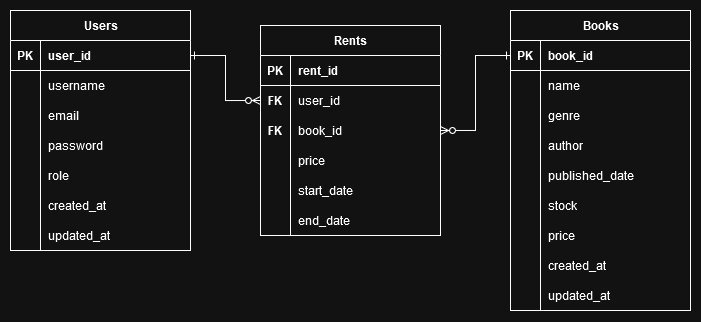

The diagram above was exported from draw.io. Its source (the exported page's mxGraphModel, read from the mxfile embedded in the PNG):
<mxGraphModel dx="989" dy="539" grid="1" gridSize="10" guides="1" tooltips="1" connect="1" arrows="1" fold="1" page="1" pageScale="1" pageWidth="850" pageHeight="1100" math="0" shadow="0">
  <root>
    <mxCell id="0" />
    <mxCell id="1" parent="0" />
    <mxCell id="2" value="Users" style="shape=table;startSize=30;container=1;collapsible=1;childLayout=tableLayout;fixedRows=1;rowLines=0;fontStyle=1;align=center;resizeLast=1;html=1;" vertex="1" parent="1">
      <mxGeometry x="100" y="780" width="180" height="240" as="geometry" />
    </mxCell>
    <mxCell id="3" value="" style="shape=tableRow;horizontal=0;startSize=0;swimlaneHead=0;swimlaneBody=0;fillColor=none;collapsible=0;dropTarget=0;points=[[0,0.5],[1,0.5]];portConstraint=eastwest;top=0;left=0;right=0;bottom=1;" vertex="1" parent="2">
      <mxGeometry y="30" width="180" height="30" as="geometry" />
    </mxCell>
    <mxCell id="4" value="PK" style="shape=partialRectangle;connectable=0;fillColor=none;top=0;left=0;bottom=0;right=0;fontStyle=1;overflow=hidden;whiteSpace=wrap;html=1;" vertex="1" parent="3">
      <mxGeometry width="30" height="30" as="geometry">
        <mxRectangle width="30" height="30" as="alternateBounds" />
      </mxGeometry>
    </mxCell>
    <mxCell id="5" value="user_id" style="shape=partialRectangle;connectable=0;fillColor=none;top=0;left=0;bottom=0;right=0;align=left;spacingLeft=6;fontStyle=1;overflow=hidden;whiteSpace=wrap;html=1;" vertex="1" parent="3">
      <mxGeometry x="30" width="150" height="30" as="geometry">
        <mxRectangle width="150" height="30" as="alternateBounds" />
      </mxGeometry>
    </mxCell>
    <mxCell id="6" value="" style="shape=tableRow;horizontal=0;startSize=0;swimlaneHead=0;swimlaneBody=0;fillColor=none;collapsible=0;dropTarget=0;points=[[0,0.5],[1,0.5]];portConstraint=eastwest;top=0;left=0;right=0;bottom=0;" vertex="1" parent="2">
      <mxGeometry y="60" width="180" height="30" as="geometry" />
    </mxCell>
    <mxCell id="7" value="" style="shape=partialRectangle;connectable=0;fillColor=none;top=0;left=0;bottom=0;right=0;editable=1;overflow=hidden;whiteSpace=wrap;html=1;" vertex="1" parent="6">
      <mxGeometry width="30" height="30" as="geometry">
        <mxRectangle width="30" height="30" as="alternateBounds" />
      </mxGeometry>
    </mxCell>
    <mxCell id="8" value="username" style="shape=partialRectangle;connectable=0;fillColor=none;top=0;left=0;bottom=0;right=0;align=left;spacingLeft=6;overflow=hidden;whiteSpace=wrap;html=1;" vertex="1" parent="6">
      <mxGeometry x="30" width="150" height="30" as="geometry">
        <mxRectangle width="150" height="30" as="alternateBounds" />
      </mxGeometry>
    </mxCell>
    <mxCell id="9" value="" style="shape=tableRow;horizontal=0;startSize=0;swimlaneHead=0;swimlaneBody=0;fillColor=none;collapsible=0;dropTarget=0;points=[[0,0.5],[1,0.5]];portConstraint=eastwest;top=0;left=0;right=0;bottom=0;" vertex="1" parent="2">
      <mxGeometry y="90" width="180" height="30" as="geometry" />
    </mxCell>
    <mxCell id="10" value="" style="shape=partialRectangle;connectable=0;fillColor=none;top=0;left=0;bottom=0;right=0;editable=1;overflow=hidden;whiteSpace=wrap;html=1;" vertex="1" parent="9">
      <mxGeometry width="30" height="30" as="geometry">
        <mxRectangle width="30" height="30" as="alternateBounds" />
      </mxGeometry>
    </mxCell>
    <mxCell id="11" value="email" style="shape=partialRectangle;connectable=0;fillColor=none;top=0;left=0;bottom=0;right=0;align=left;spacingLeft=6;overflow=hidden;whiteSpace=wrap;html=1;" vertex="1" parent="9">
      <mxGeometry x="30" width="150" height="30" as="geometry">
        <mxRectangle width="150" height="30" as="alternateBounds" />
      </mxGeometry>
    </mxCell>
    <mxCell id="12" value="" style="shape=tableRow;horizontal=0;startSize=0;swimlaneHead=0;swimlaneBody=0;fillColor=none;collapsible=0;dropTarget=0;points=[[0,0.5],[1,0.5]];portConstraint=eastwest;top=0;left=0;right=0;bottom=0;" vertex="1" parent="2">
      <mxGeometry y="120" width="180" height="30" as="geometry" />
    </mxCell>
    <mxCell id="13" value="" style="shape=partialRectangle;connectable=0;fillColor=none;top=0;left=0;bottom=0;right=0;editable=1;overflow=hidden;whiteSpace=wrap;html=1;" vertex="1" parent="12">
      <mxGeometry width="30" height="30" as="geometry">
        <mxRectangle width="30" height="30" as="alternateBounds" />
      </mxGeometry>
    </mxCell>
    <mxCell id="14" value="password" style="shape=partialRectangle;connectable=0;fillColor=none;top=0;left=0;bottom=0;right=0;align=left;spacingLeft=6;overflow=hidden;whiteSpace=wrap;html=1;" vertex="1" parent="12">
      <mxGeometry x="30" width="150" height="30" as="geometry">
        <mxRectangle width="150" height="30" as="alternateBounds" />
      </mxGeometry>
    </mxCell>
    <mxCell id="15" value="" style="shape=tableRow;horizontal=0;startSize=0;swimlaneHead=0;swimlaneBody=0;fillColor=none;collapsible=0;dropTarget=0;points=[[0,0.5],[1,0.5]];portConstraint=eastwest;top=0;left=0;right=0;bottom=0;" vertex="1" parent="2">
      <mxGeometry y="150" width="180" height="30" as="geometry" />
    </mxCell>
    <mxCell id="16" value="" style="shape=partialRectangle;connectable=0;fillColor=none;top=0;left=0;bottom=0;right=0;editable=1;overflow=hidden;whiteSpace=wrap;html=1;" vertex="1" parent="15">
      <mxGeometry width="30" height="30" as="geometry">
        <mxRectangle width="30" height="30" as="alternateBounds" />
      </mxGeometry>
    </mxCell>
    <mxCell id="17" value="role" style="shape=partialRectangle;connectable=0;fillColor=none;top=0;left=0;bottom=0;right=0;align=left;spacingLeft=6;overflow=hidden;whiteSpace=wrap;html=1;" vertex="1" parent="15">
      <mxGeometry x="30" width="150" height="30" as="geometry">
        <mxRectangle width="150" height="30" as="alternateBounds" />
      </mxGeometry>
    </mxCell>
    <mxCell id="18" value="" style="shape=tableRow;horizontal=0;startSize=0;swimlaneHead=0;swimlaneBody=0;fillColor=none;collapsible=0;dropTarget=0;points=[[0,0.5],[1,0.5]];portConstraint=eastwest;top=0;left=0;right=0;bottom=0;" vertex="1" parent="2">
      <mxGeometry y="180" width="180" height="30" as="geometry" />
    </mxCell>
    <mxCell id="19" value="" style="shape=partialRectangle;connectable=0;fillColor=none;top=0;left=0;bottom=0;right=0;editable=1;overflow=hidden;whiteSpace=wrap;html=1;" vertex="1" parent="18">
      <mxGeometry width="30" height="30" as="geometry">
        <mxRectangle width="30" height="30" as="alternateBounds" />
      </mxGeometry>
    </mxCell>
    <mxCell id="20" value="created_at" style="shape=partialRectangle;connectable=0;fillColor=none;top=0;left=0;bottom=0;right=0;align=left;spacingLeft=6;overflow=hidden;whiteSpace=wrap;html=1;" vertex="1" parent="18">
      <mxGeometry x="30" width="150" height="30" as="geometry">
        <mxRectangle width="150" height="30" as="alternateBounds" />
      </mxGeometry>
    </mxCell>
    <mxCell id="21" value="" style="shape=tableRow;horizontal=0;startSize=0;swimlaneHead=0;swimlaneBody=0;fillColor=none;collapsible=0;dropTarget=0;points=[[0,0.5],[1,0.5]];portConstraint=eastwest;top=0;left=0;right=0;bottom=0;" vertex="1" parent="2">
      <mxGeometry y="210" width="180" height="30" as="geometry" />
    </mxCell>
    <mxCell id="22" value="" style="shape=partialRectangle;connectable=0;fillColor=none;top=0;left=0;bottom=0;right=0;editable=1;overflow=hidden;whiteSpace=wrap;html=1;" vertex="1" parent="21">
      <mxGeometry width="30" height="30" as="geometry">
        <mxRectangle width="30" height="30" as="alternateBounds" />
      </mxGeometry>
    </mxCell>
    <mxCell id="23" value="updated_at" style="shape=partialRectangle;connectable=0;fillColor=none;top=0;left=0;bottom=0;right=0;align=left;spacingLeft=6;overflow=hidden;whiteSpace=wrap;html=1;" vertex="1" parent="21">
      <mxGeometry x="30" width="150" height="30" as="geometry">
        <mxRectangle width="150" height="30" as="alternateBounds" />
      </mxGeometry>
    </mxCell>
    <mxCell id="24" value="Books" style="shape=table;startSize=30;container=1;collapsible=1;childLayout=tableLayout;fixedRows=1;rowLines=0;fontStyle=1;align=center;resizeLast=1;html=1;" vertex="1" parent="1">
      <mxGeometry x="600" y="780" width="180" height="300" as="geometry" />
    </mxCell>
    <mxCell id="25" value="" style="shape=tableRow;horizontal=0;startSize=0;swimlaneHead=0;swimlaneBody=0;fillColor=none;collapsible=0;dropTarget=0;points=[[0,0.5],[1,0.5]];portConstraint=eastwest;top=0;left=0;right=0;bottom=1;" vertex="1" parent="24">
      <mxGeometry y="30" width="180" height="30" as="geometry" />
    </mxCell>
    <mxCell id="26" value="PK" style="shape=partialRectangle;connectable=0;fillColor=none;top=0;left=0;bottom=0;right=0;fontStyle=1;overflow=hidden;whiteSpace=wrap;html=1;" vertex="1" parent="25">
      <mxGeometry width="30" height="30" as="geometry">
        <mxRectangle width="30" height="30" as="alternateBounds" />
      </mxGeometry>
    </mxCell>
    <mxCell id="27" value="book_id" style="shape=partialRectangle;connectable=0;fillColor=none;top=0;left=0;bottom=0;right=0;align=left;spacingLeft=6;fontStyle=1;overflow=hidden;whiteSpace=wrap;html=1;" vertex="1" parent="25">
      <mxGeometry x="30" width="150" height="30" as="geometry">
        <mxRectangle width="150" height="30" as="alternateBounds" />
      </mxGeometry>
    </mxCell>
    <mxCell id="28" value="" style="shape=tableRow;horizontal=0;startSize=0;swimlaneHead=0;swimlaneBody=0;fillColor=none;collapsible=0;dropTarget=0;points=[[0,0.5],[1,0.5]];portConstraint=eastwest;top=0;left=0;right=0;bottom=0;" vertex="1" parent="24">
      <mxGeometry y="60" width="180" height="30" as="geometry" />
    </mxCell>
    <mxCell id="29" value="" style="shape=partialRectangle;connectable=0;fillColor=none;top=0;left=0;bottom=0;right=0;editable=1;overflow=hidden;whiteSpace=wrap;html=1;" vertex="1" parent="28">
      <mxGeometry width="30" height="30" as="geometry">
        <mxRectangle width="30" height="30" as="alternateBounds" />
      </mxGeometry>
    </mxCell>
    <mxCell id="30" value="name" style="shape=partialRectangle;connectable=0;fillColor=none;top=0;left=0;bottom=0;right=0;align=left;spacingLeft=6;overflow=hidden;whiteSpace=wrap;html=1;" vertex="1" parent="28">
      <mxGeometry x="30" width="150" height="30" as="geometry">
        <mxRectangle width="150" height="30" as="alternateBounds" />
      </mxGeometry>
    </mxCell>
    <mxCell id="31" value="" style="shape=tableRow;horizontal=0;startSize=0;swimlaneHead=0;swimlaneBody=0;fillColor=none;collapsible=0;dropTarget=0;points=[[0,0.5],[1,0.5]];portConstraint=eastwest;top=0;left=0;right=0;bottom=0;" vertex="1" parent="24">
      <mxGeometry y="90" width="180" height="30" as="geometry" />
    </mxCell>
    <mxCell id="32" value="" style="shape=partialRectangle;connectable=0;fillColor=none;top=0;left=0;bottom=0;right=0;editable=1;overflow=hidden;whiteSpace=wrap;html=1;" vertex="1" parent="31">
      <mxGeometry width="30" height="30" as="geometry">
        <mxRectangle width="30" height="30" as="alternateBounds" />
      </mxGeometry>
    </mxCell>
    <mxCell id="33" value="genre" style="shape=partialRectangle;connectable=0;fillColor=none;top=0;left=0;bottom=0;right=0;align=left;spacingLeft=6;overflow=hidden;whiteSpace=wrap;html=1;" vertex="1" parent="31">
      <mxGeometry x="30" width="150" height="30" as="geometry">
        <mxRectangle width="150" height="30" as="alternateBounds" />
      </mxGeometry>
    </mxCell>
    <mxCell id="34" value="" style="shape=tableRow;horizontal=0;startSize=0;swimlaneHead=0;swimlaneBody=0;fillColor=none;collapsible=0;dropTarget=0;points=[[0,0.5],[1,0.5]];portConstraint=eastwest;top=0;left=0;right=0;bottom=0;" vertex="1" parent="24">
      <mxGeometry y="120" width="180" height="30" as="geometry" />
    </mxCell>
    <mxCell id="35" value="" style="shape=partialRectangle;connectable=0;fillColor=none;top=0;left=0;bottom=0;right=0;editable=1;overflow=hidden;whiteSpace=wrap;html=1;" vertex="1" parent="34">
      <mxGeometry width="30" height="30" as="geometry">
        <mxRectangle width="30" height="30" as="alternateBounds" />
      </mxGeometry>
    </mxCell>
    <mxCell id="36" value="author" style="shape=partialRectangle;connectable=0;fillColor=none;top=0;left=0;bottom=0;right=0;align=left;spacingLeft=6;overflow=hidden;whiteSpace=wrap;html=1;" vertex="1" parent="34">
      <mxGeometry x="30" width="150" height="30" as="geometry">
        <mxRectangle width="150" height="30" as="alternateBounds" />
      </mxGeometry>
    </mxCell>
    <mxCell id="37" value="" style="shape=tableRow;horizontal=0;startSize=0;swimlaneHead=0;swimlaneBody=0;fillColor=none;collapsible=0;dropTarget=0;points=[[0,0.5],[1,0.5]];portConstraint=eastwest;top=0;left=0;right=0;bottom=0;" vertex="1" parent="24">
      <mxGeometry y="150" width="180" height="30" as="geometry" />
    </mxCell>
    <mxCell id="38" value="" style="shape=partialRectangle;connectable=0;fillColor=none;top=0;left=0;bottom=0;right=0;editable=1;overflow=hidden;whiteSpace=wrap;html=1;" vertex="1" parent="37">
      <mxGeometry width="30" height="30" as="geometry">
        <mxRectangle width="30" height="30" as="alternateBounds" />
      </mxGeometry>
    </mxCell>
    <mxCell id="39" value="published_date" style="shape=partialRectangle;connectable=0;fillColor=none;top=0;left=0;bottom=0;right=0;align=left;spacingLeft=6;overflow=hidden;whiteSpace=wrap;html=1;" vertex="1" parent="37">
      <mxGeometry x="30" width="150" height="30" as="geometry">
        <mxRectangle width="150" height="30" as="alternateBounds" />
      </mxGeometry>
    </mxCell>
    <mxCell id="40" value="" style="shape=tableRow;horizontal=0;startSize=0;swimlaneHead=0;swimlaneBody=0;fillColor=none;collapsible=0;dropTarget=0;points=[[0,0.5],[1,0.5]];portConstraint=eastwest;top=0;left=0;right=0;bottom=0;" vertex="1" parent="24">
      <mxGeometry y="180" width="180" height="30" as="geometry" />
    </mxCell>
    <mxCell id="41" value="" style="shape=partialRectangle;connectable=0;fillColor=none;top=0;left=0;bottom=0;right=0;editable=1;overflow=hidden;whiteSpace=wrap;html=1;" vertex="1" parent="40">
      <mxGeometry width="30" height="30" as="geometry">
        <mxRectangle width="30" height="30" as="alternateBounds" />
      </mxGeometry>
    </mxCell>
    <mxCell id="42" value="stock" style="shape=partialRectangle;connectable=0;fillColor=none;top=0;left=0;bottom=0;right=0;align=left;spacingLeft=6;overflow=hidden;whiteSpace=wrap;html=1;" vertex="1" parent="40">
      <mxGeometry x="30" width="150" height="30" as="geometry">
        <mxRectangle width="150" height="30" as="alternateBounds" />
      </mxGeometry>
    </mxCell>
    <mxCell id="43" value="" style="shape=tableRow;horizontal=0;startSize=0;swimlaneHead=0;swimlaneBody=0;fillColor=none;collapsible=0;dropTarget=0;points=[[0,0.5],[1,0.5]];portConstraint=eastwest;top=0;left=0;right=0;bottom=0;" vertex="1" parent="24">
      <mxGeometry y="210" width="180" height="30" as="geometry" />
    </mxCell>
    <mxCell id="44" value="" style="shape=partialRectangle;connectable=0;fillColor=none;top=0;left=0;bottom=0;right=0;editable=1;overflow=hidden;whiteSpace=wrap;html=1;" vertex="1" parent="43">
      <mxGeometry width="30" height="30" as="geometry">
        <mxRectangle width="30" height="30" as="alternateBounds" />
      </mxGeometry>
    </mxCell>
    <mxCell id="45" value="price" style="shape=partialRectangle;connectable=0;fillColor=none;top=0;left=0;bottom=0;right=0;align=left;spacingLeft=6;overflow=hidden;whiteSpace=wrap;html=1;" vertex="1" parent="43">
      <mxGeometry x="30" width="150" height="30" as="geometry">
        <mxRectangle width="150" height="30" as="alternateBounds" />
      </mxGeometry>
    </mxCell>
    <mxCell id="46" value="" style="shape=tableRow;horizontal=0;startSize=0;swimlaneHead=0;swimlaneBody=0;fillColor=none;collapsible=0;dropTarget=0;points=[[0,0.5],[1,0.5]];portConstraint=eastwest;top=0;left=0;right=0;bottom=0;" vertex="1" parent="24">
      <mxGeometry y="240" width="180" height="30" as="geometry" />
    </mxCell>
    <mxCell id="47" value="" style="shape=partialRectangle;connectable=0;fillColor=none;top=0;left=0;bottom=0;right=0;editable=1;overflow=hidden;whiteSpace=wrap;html=1;" vertex="1" parent="46">
      <mxGeometry width="30" height="30" as="geometry">
        <mxRectangle width="30" height="30" as="alternateBounds" />
      </mxGeometry>
    </mxCell>
    <mxCell id="48" value="created_at" style="shape=partialRectangle;connectable=0;fillColor=none;top=0;left=0;bottom=0;right=0;align=left;spacingLeft=6;overflow=hidden;whiteSpace=wrap;html=1;" vertex="1" parent="46">
      <mxGeometry x="30" width="150" height="30" as="geometry">
        <mxRectangle width="150" height="30" as="alternateBounds" />
      </mxGeometry>
    </mxCell>
    <mxCell id="49" value="" style="shape=tableRow;horizontal=0;startSize=0;swimlaneHead=0;swimlaneBody=0;fillColor=none;collapsible=0;dropTarget=0;points=[[0,0.5],[1,0.5]];portConstraint=eastwest;top=0;left=0;right=0;bottom=0;" vertex="1" parent="24">
      <mxGeometry y="270" width="180" height="30" as="geometry" />
    </mxCell>
    <mxCell id="50" value="" style="shape=partialRectangle;connectable=0;fillColor=none;top=0;left=0;bottom=0;right=0;editable=1;overflow=hidden;whiteSpace=wrap;html=1;" vertex="1" parent="49">
      <mxGeometry width="30" height="30" as="geometry">
        <mxRectangle width="30" height="30" as="alternateBounds" />
      </mxGeometry>
    </mxCell>
    <mxCell id="51" value="updated_at" style="shape=partialRectangle;connectable=0;fillColor=none;top=0;left=0;bottom=0;right=0;align=left;spacingLeft=6;overflow=hidden;whiteSpace=wrap;html=1;" vertex="1" parent="49">
      <mxGeometry x="30" width="150" height="30" as="geometry">
        <mxRectangle width="150" height="30" as="alternateBounds" />
      </mxGeometry>
    </mxCell>
    <mxCell id="52" value="Rents" style="shape=table;startSize=30;container=1;collapsible=1;childLayout=tableLayout;fixedRows=1;rowLines=0;fontStyle=1;align=center;resizeLast=1;html=1;" vertex="1" parent="1">
      <mxGeometry x="350" y="795" width="180" height="210" as="geometry" />
    </mxCell>
    <mxCell id="53" value="" style="shape=tableRow;horizontal=0;startSize=0;swimlaneHead=0;swimlaneBody=0;fillColor=none;collapsible=0;dropTarget=0;points=[[0,0.5],[1,0.5]];portConstraint=eastwest;top=0;left=0;right=0;bottom=1;" vertex="1" parent="52">
      <mxGeometry y="30" width="180" height="30" as="geometry" />
    </mxCell>
    <mxCell id="54" value="PK" style="shape=partialRectangle;connectable=0;fillColor=none;top=0;left=0;bottom=0;right=0;fontStyle=1;overflow=hidden;whiteSpace=wrap;html=1;" vertex="1" parent="53">
      <mxGeometry width="30" height="30" as="geometry">
        <mxRectangle width="30" height="30" as="alternateBounds" />
      </mxGeometry>
    </mxCell>
    <mxCell id="55" value="rent_id" style="shape=partialRectangle;connectable=0;fillColor=none;top=0;left=0;bottom=0;right=0;align=left;spacingLeft=6;fontStyle=1;overflow=hidden;whiteSpace=wrap;html=1;" vertex="1" parent="53">
      <mxGeometry x="30" width="150" height="30" as="geometry">
        <mxRectangle width="150" height="30" as="alternateBounds" />
      </mxGeometry>
    </mxCell>
    <mxCell id="56" value="" style="shape=tableRow;horizontal=0;startSize=0;swimlaneHead=0;swimlaneBody=0;fillColor=none;collapsible=0;dropTarget=0;points=[[0,0.5],[1,0.5]];portConstraint=eastwest;top=0;left=0;right=0;bottom=0;" vertex="1" parent="52">
      <mxGeometry y="60" width="180" height="30" as="geometry" />
    </mxCell>
    <mxCell id="57" value="&lt;b&gt;FK&lt;/b&gt;" style="shape=partialRectangle;connectable=0;fillColor=none;top=0;left=0;bottom=0;right=0;editable=1;overflow=hidden;whiteSpace=wrap;html=1;" vertex="1" parent="56">
      <mxGeometry width="30" height="30" as="geometry">
        <mxRectangle width="30" height="30" as="alternateBounds" />
      </mxGeometry>
    </mxCell>
    <mxCell id="58" value="user_id" style="shape=partialRectangle;connectable=0;fillColor=none;top=0;left=0;bottom=0;right=0;align=left;spacingLeft=6;overflow=hidden;whiteSpace=wrap;html=1;" vertex="1" parent="56">
      <mxGeometry x="30" width="150" height="30" as="geometry">
        <mxRectangle width="150" height="30" as="alternateBounds" />
      </mxGeometry>
    </mxCell>
    <mxCell id="59" value="" style="shape=tableRow;horizontal=0;startSize=0;swimlaneHead=0;swimlaneBody=0;fillColor=none;collapsible=0;dropTarget=0;points=[[0,0.5],[1,0.5]];portConstraint=eastwest;top=0;left=0;right=0;bottom=0;" vertex="1" parent="52">
      <mxGeometry y="90" width="180" height="30" as="geometry" />
    </mxCell>
    <mxCell id="60" value="&lt;b&gt;FK&lt;/b&gt;" style="shape=partialRectangle;connectable=0;fillColor=none;top=0;left=0;bottom=0;right=0;editable=1;overflow=hidden;whiteSpace=wrap;html=1;" vertex="1" parent="59">
      <mxGeometry width="30" height="30" as="geometry">
        <mxRectangle width="30" height="30" as="alternateBounds" />
      </mxGeometry>
    </mxCell>
    <mxCell id="61" value="book_id" style="shape=partialRectangle;connectable=0;fillColor=none;top=0;left=0;bottom=0;right=0;align=left;spacingLeft=6;overflow=hidden;whiteSpace=wrap;html=1;" vertex="1" parent="59">
      <mxGeometry x="30" width="150" height="30" as="geometry">
        <mxRectangle width="150" height="30" as="alternateBounds" />
      </mxGeometry>
    </mxCell>
    <mxCell id="62" value="" style="shape=tableRow;horizontal=0;startSize=0;swimlaneHead=0;swimlaneBody=0;fillColor=none;collapsible=0;dropTarget=0;points=[[0,0.5],[1,0.5]];portConstraint=eastwest;top=0;left=0;right=0;bottom=0;" vertex="1" parent="52">
      <mxGeometry y="120" width="180" height="30" as="geometry" />
    </mxCell>
    <mxCell id="63" value="" style="shape=partialRectangle;connectable=0;fillColor=none;top=0;left=0;bottom=0;right=0;editable=1;overflow=hidden;whiteSpace=wrap;html=1;" vertex="1" parent="62">
      <mxGeometry width="30" height="30" as="geometry">
        <mxRectangle width="30" height="30" as="alternateBounds" />
      </mxGeometry>
    </mxCell>
    <mxCell id="64" value="price" style="shape=partialRectangle;connectable=0;fillColor=none;top=0;left=0;bottom=0;right=0;align=left;spacingLeft=6;overflow=hidden;whiteSpace=wrap;html=1;" vertex="1" parent="62">
      <mxGeometry x="30" width="150" height="30" as="geometry">
        <mxRectangle width="150" height="30" as="alternateBounds" />
      </mxGeometry>
    </mxCell>
    <mxCell id="65" value="" style="shape=tableRow;horizontal=0;startSize=0;swimlaneHead=0;swimlaneBody=0;fillColor=none;collapsible=0;dropTarget=0;points=[[0,0.5],[1,0.5]];portConstraint=eastwest;top=0;left=0;right=0;bottom=0;" vertex="1" parent="52">
      <mxGeometry y="150" width="180" height="30" as="geometry" />
    </mxCell>
    <mxCell id="66" value="" style="shape=partialRectangle;connectable=0;fillColor=none;top=0;left=0;bottom=0;right=0;editable=1;overflow=hidden;whiteSpace=wrap;html=1;" vertex="1" parent="65">
      <mxGeometry width="30" height="30" as="geometry">
        <mxRectangle width="30" height="30" as="alternateBounds" />
      </mxGeometry>
    </mxCell>
    <mxCell id="67" value="start_date" style="shape=partialRectangle;connectable=0;fillColor=none;top=0;left=0;bottom=0;right=0;align=left;spacingLeft=6;overflow=hidden;whiteSpace=wrap;html=1;" vertex="1" parent="65">
      <mxGeometry x="30" width="150" height="30" as="geometry">
        <mxRectangle width="150" height="30" as="alternateBounds" />
      </mxGeometry>
    </mxCell>
    <mxCell id="68" value="" style="shape=tableRow;horizontal=0;startSize=0;swimlaneHead=0;swimlaneBody=0;fillColor=none;collapsible=0;dropTarget=0;points=[[0,0.5],[1,0.5]];portConstraint=eastwest;top=0;left=0;right=0;bottom=0;" vertex="1" parent="52">
      <mxGeometry y="180" width="180" height="30" as="geometry" />
    </mxCell>
    <mxCell id="69" value="" style="shape=partialRectangle;connectable=0;fillColor=none;top=0;left=0;bottom=0;right=0;editable=1;overflow=hidden;whiteSpace=wrap;html=1;" vertex="1" parent="68">
      <mxGeometry width="30" height="30" as="geometry">
        <mxRectangle width="30" height="30" as="alternateBounds" />
      </mxGeometry>
    </mxCell>
    <mxCell id="70" value="end_date" style="shape=partialRectangle;connectable=0;fillColor=none;top=0;left=0;bottom=0;right=0;align=left;spacingLeft=6;overflow=hidden;whiteSpace=wrap;html=1;" vertex="1" parent="68">
      <mxGeometry x="30" width="150" height="30" as="geometry">
        <mxRectangle width="150" height="30" as="alternateBounds" />
      </mxGeometry>
    </mxCell>
    <mxCell id="71" style="edgeStyle=orthogonalEdgeStyle;rounded=0;orthogonalLoop=1;jettySize=auto;html=1;exitX=1;exitY=0.5;exitDx=0;exitDy=0;entryX=0;entryY=0.5;entryDx=0;entryDy=0;startArrow=ERone;startFill=0;endArrow=ERzeroToMany;endFill=0;" edge="1" source="3" target="56" parent="1">
      <mxGeometry relative="1" as="geometry" />
    </mxCell>
    <mxCell id="72" style="edgeStyle=orthogonalEdgeStyle;rounded=0;orthogonalLoop=1;jettySize=auto;html=1;exitX=0;exitY=0.5;exitDx=0;exitDy=0;entryX=1;entryY=0.5;entryDx=0;entryDy=0;startArrow=ERone;startFill=0;endArrow=ERzeroToMany;endFill=0;" edge="1" source="25" target="59" parent="1">
      <mxGeometry relative="1" as="geometry" />
    </mxCell>
  </root>
</mxGraphModel>